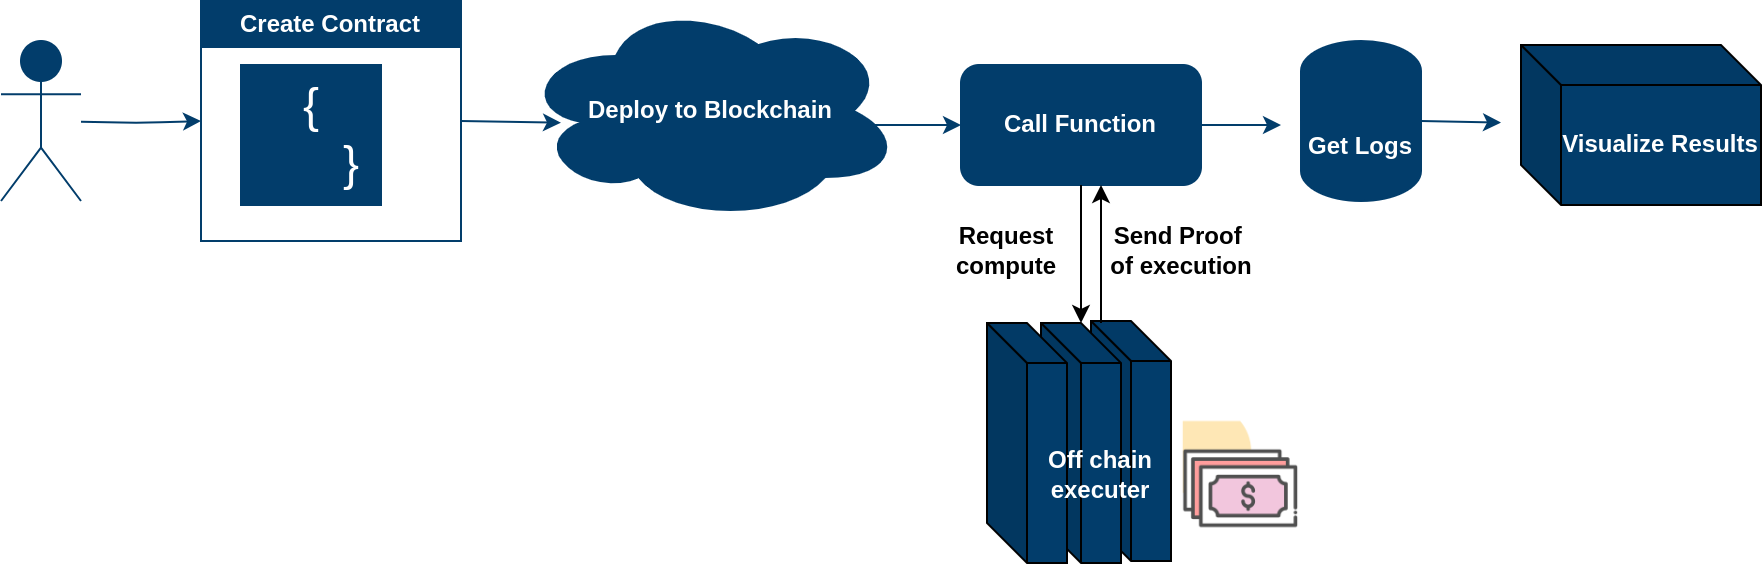

The diagram above was exported from draw.io. Its source (the exported page's mxGraphModel, read from the mxfile embedded in the PNG):
<mxGraphModel dx="1042" dy="665" grid="1" gridSize="10" guides="1" tooltips="1" connect="1" arrows="1" fold="1" page="1" pageScale="1" pageWidth="850" pageHeight="1100" math="0" shadow="0">
  <root>
    <mxCell id="0" />
    <mxCell id="1" parent="0" />
    <mxCell id="2" value="User" style="shape=umlActor;verticalLabelPosition=bottom;verticalAlign=top;html=1;fillColor=#023d6b;strokeColor=#023d6b;fontColor=#ffffff;" vertex="1" parent="1">
      <mxGeometry x="60" y="128" width="40" height="80" as="geometry" />
    </mxCell>
    <mxCell id="3" style="entryX=0;entryY=0.5;entryDx=0;entryDy=0;fillColor=#023d6b;strokeColor=#023d6b;" edge="1" source="2" target="9" parent="1">
      <mxGeometry width="50" height="50" relative="1" as="geometry">
        <mxPoint x="100" y="180" as="sourcePoint" />
        <mxPoint x="130" y="210" as="targetPoint" />
        <Array as="points">
          <mxPoint x="130" y="169" />
        </Array>
      </mxGeometry>
    </mxCell>
    <mxCell id="4" style="exitX=1;exitY=0.5;exitDx=0;exitDy=0;fillColor=#023d6b;strokeColor=#023d6b;" edge="1" source="9" parent="1">
      <mxGeometry width="50" height="50" relative="1" as="geometry">
        <mxPoint x="280" y="170" as="sourcePoint" />
        <mxPoint x="340" y="168.83333333333337" as="targetPoint" />
      </mxGeometry>
    </mxCell>
    <mxCell id="5" value="&lt;b&gt;Call Function&lt;/b&gt;" style="rounded=1;whiteSpace=wrap;html=1;fillColor=#023d6b;strokeColor=#023d6b;fontColor=#ffffff;" vertex="1" parent="1">
      <mxGeometry x="540" y="140" width="120" height="60" as="geometry" />
    </mxCell>
    <mxCell id="6" style="fillColor=#023d6b;strokeColor=#023d6b;" edge="1" target="5" parent="1">
      <mxGeometry width="50" height="50" relative="1" as="geometry">
        <mxPoint x="480" y="170" as="sourcePoint" />
        <mxPoint x="530" y="120" as="targetPoint" />
      </mxGeometry>
    </mxCell>
    <mxCell id="7" style="fillColor=#023d6b;strokeColor=#023d6b;" edge="1" source="5" parent="1">
      <mxGeometry width="50" height="50" relative="1" as="geometry">
        <mxPoint x="660" y="170" as="sourcePoint" />
        <mxPoint x="700" y="170" as="targetPoint" />
      </mxGeometry>
    </mxCell>
    <mxCell id="8" style="exitX=1;exitY=0.5;exitDx=0;exitDy=0;exitPerimeter=0;fillColor=#023d6b;strokeColor=#023d6b;" edge="1" source="12" parent="1">
      <mxGeometry width="50" height="50" relative="1" as="geometry">
        <mxPoint x="820" y="170" as="sourcePoint" />
        <mxPoint x="810" y="168.79999999999995" as="targetPoint" />
      </mxGeometry>
    </mxCell>
    <mxCell id="9" value="Create Contract" style="swimlane;whiteSpace=wrap;html=1;fillColor=#023d6b;strokeColor=#023d6b;fontColor=#ffffff;" vertex="1" parent="1">
      <mxGeometry x="160" y="108" width="130" height="120" as="geometry" />
    </mxCell>
    <mxCell id="10" value="&lt;font style=&quot;font-size: 24px;&quot;&gt;{&lt;/font&gt;&lt;div&gt;&lt;font style=&quot;font-size: 24px;&quot;&gt;&amp;nbsp; &amp;nbsp; &amp;nbsp; }&lt;/font&gt;&lt;/div&gt;" style="text;html=1;align=center;verticalAlign=middle;resizable=0;points=[];autosize=1;strokeColor=#023d6b;fillColor=#023d6b;fontColor=#ffffff;" vertex="1" parent="9">
      <mxGeometry x="20" y="32" width="70" height="70" as="geometry" />
    </mxCell>
    <mxCell id="11" value="&lt;b&gt;Deploy to Blockchain&lt;/b&gt;" style="ellipse;shape=cloud;whiteSpace=wrap;html=1;fillColor=#023d6b;strokeColor=#023d6b;fontColor=#ffffff;" vertex="1" parent="1">
      <mxGeometry x="320" y="108" width="190" height="110" as="geometry" />
    </mxCell>
    <mxCell id="12" value="&lt;b&gt;Get Logs&lt;/b&gt;" style="shape=cylinder3;whiteSpace=wrap;html=1;boundedLbl=1;backgroundOutline=1;size=15;fillColor=#023d6b;strokeColor=#023d6b;fontColor=#ffffff;" vertex="1" parent="1">
      <mxGeometry x="710" y="128" width="60" height="80" as="geometry" />
    </mxCell>
    <mxCell id="13" value="&lt;font style=&quot;color: rgb(255, 255, 255);&quot;&gt;&lt;b&gt;Visualize Results&lt;/b&gt;&lt;/font&gt;" style="shape=cube;whiteSpace=wrap;html=1;boundedLbl=1;backgroundOutline=1;darkOpacity=0.05;darkOpacity2=0.1;fillColor=#023D6B;" vertex="1" parent="1">
      <mxGeometry x="820" y="130" width="120" height="80" as="geometry" />
    </mxCell>
    <mxCell id="14" value="" style="shape=cube;whiteSpace=wrap;html=1;boundedLbl=1;backgroundOutline=1;darkOpacity=0.05;darkOpacity2=0.1;fillColor=light-dark(#023D6B,#EDEDED);" vertex="1" parent="1">
      <mxGeometry x="605" y="268" width="40" height="120" as="geometry" />
    </mxCell>
    <mxCell id="15" style="edgeStyle=orthogonalEdgeStyle;rounded=0;orthogonalLoop=1;jettySize=auto;html=1;startArrow=classic;startFill=1;endArrow=none;" edge="1" source="16" parent="1">
      <mxGeometry relative="1" as="geometry">
        <mxPoint x="600" y="200" as="targetPoint" />
      </mxGeometry>
    </mxCell>
    <mxCell id="16" value="" style="shape=cube;whiteSpace=wrap;html=1;boundedLbl=1;backgroundOutline=1;darkOpacity=0.05;darkOpacity2=0.1;fillColor=light-dark(#023D6B,#EDEDED);" vertex="1" parent="1">
      <mxGeometry x="580" y="269" width="40" height="120" as="geometry" />
    </mxCell>
    <mxCell id="17" value="" style="shape=cube;whiteSpace=wrap;html=1;boundedLbl=1;backgroundOutline=1;darkOpacity=0.05;darkOpacity2=0.1;fillColor=light-dark(#023D6B,#EDEDED);" vertex="1" parent="1">
      <mxGeometry x="553" y="269" width="40" height="120" as="geometry" />
    </mxCell>
    <mxCell id="18" value="&lt;font style=&quot;color: rgb(255, 255, 255);&quot;&gt;&lt;b&gt;Off chain executer&lt;/b&gt;&lt;/font&gt;" style="text;html=1;align=center;verticalAlign=middle;whiteSpace=wrap;rounded=0;" vertex="1" parent="1">
      <mxGeometry x="580" y="330" width="60" height="30" as="geometry" />
    </mxCell>
    <mxCell id="19" value="&lt;b&gt;Request compute&lt;/b&gt;" style="text;html=1;align=center;verticalAlign=middle;whiteSpace=wrap;rounded=0;" vertex="1" parent="1">
      <mxGeometry x="533" y="218" width="60" height="30" as="geometry" />
    </mxCell>
    <mxCell id="20" value="Send Proof&amp;nbsp;&lt;div&gt;of execution&lt;/div&gt;" style="text;html=1;align=center;verticalAlign=middle;resizable=0;points=[];autosize=1;strokeColor=none;fillColor=none;fontStyle=1" vertex="1" parent="1">
      <mxGeometry x="605" y="213" width="90" height="40" as="geometry" />
    </mxCell>
    <mxCell id="21" style="edgeStyle=orthogonalEdgeStyle;rounded=0;orthogonalLoop=1;jettySize=auto;html=1;entryX=0.5;entryY=1;entryDx=0;entryDy=0;startArrow=none;startFill=0;" edge="1" parent="1">
      <mxGeometry relative="1" as="geometry">
        <mxPoint x="610" y="269" as="sourcePoint" />
        <mxPoint x="610" y="200" as="targetPoint" />
      </mxGeometry>
    </mxCell>
    <mxCell id="22" value="" style="shape=image;html=1;verticalAlign=top;verticalLabelPosition=bottom;labelBackgroundColor=#ffffff;imageAspect=0;aspect=fixed;image=https://cdn0.iconfinder.com/data/icons/business-startup-10/50/56-128.png" vertex="1" parent="1">
      <mxGeometry x="650" y="315" width="60" height="60" as="geometry" />
    </mxCell>
  </root>
</mxGraphModel>